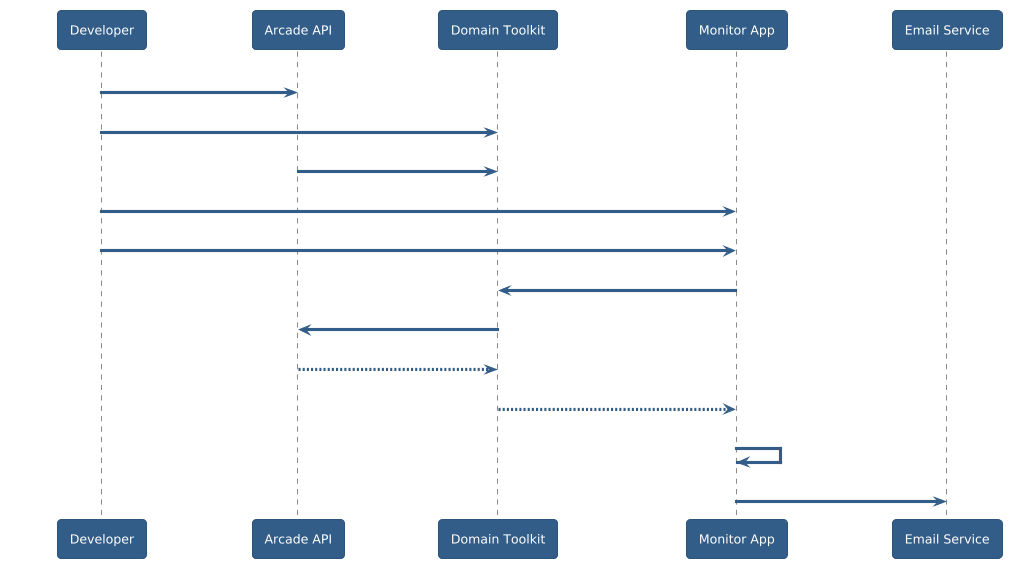

The diagram above was rendered by PlantUML. Its source (embedded in the PNG):
@startuml
!theme sandstone

participant Developer
participant "Arcade API" as API
participant "Domain Toolkit" as Toolkit
participant "Monitor App" as Monitor
participant "Email Service" as Email

Developer -> API : Authenticate with API key
Developer -> Toolkit : Deploy custom toolkit
API -> Toolkit : Validate & register toolkit

Developer -> Monitor : Configure domains in YAML
Developer -> Monitor : Run monitoring
Monitor -> Toolkit : Call domain/SSL check functions
Toolkit -> API : Execute toolkit functions
API --> Toolkit : Return domain/SSL status
Toolkit --> Monitor : Return check results
Monitor -> Monitor : Evaluate thresholds
Monitor -> Email : Send notifications if needed
@enduml